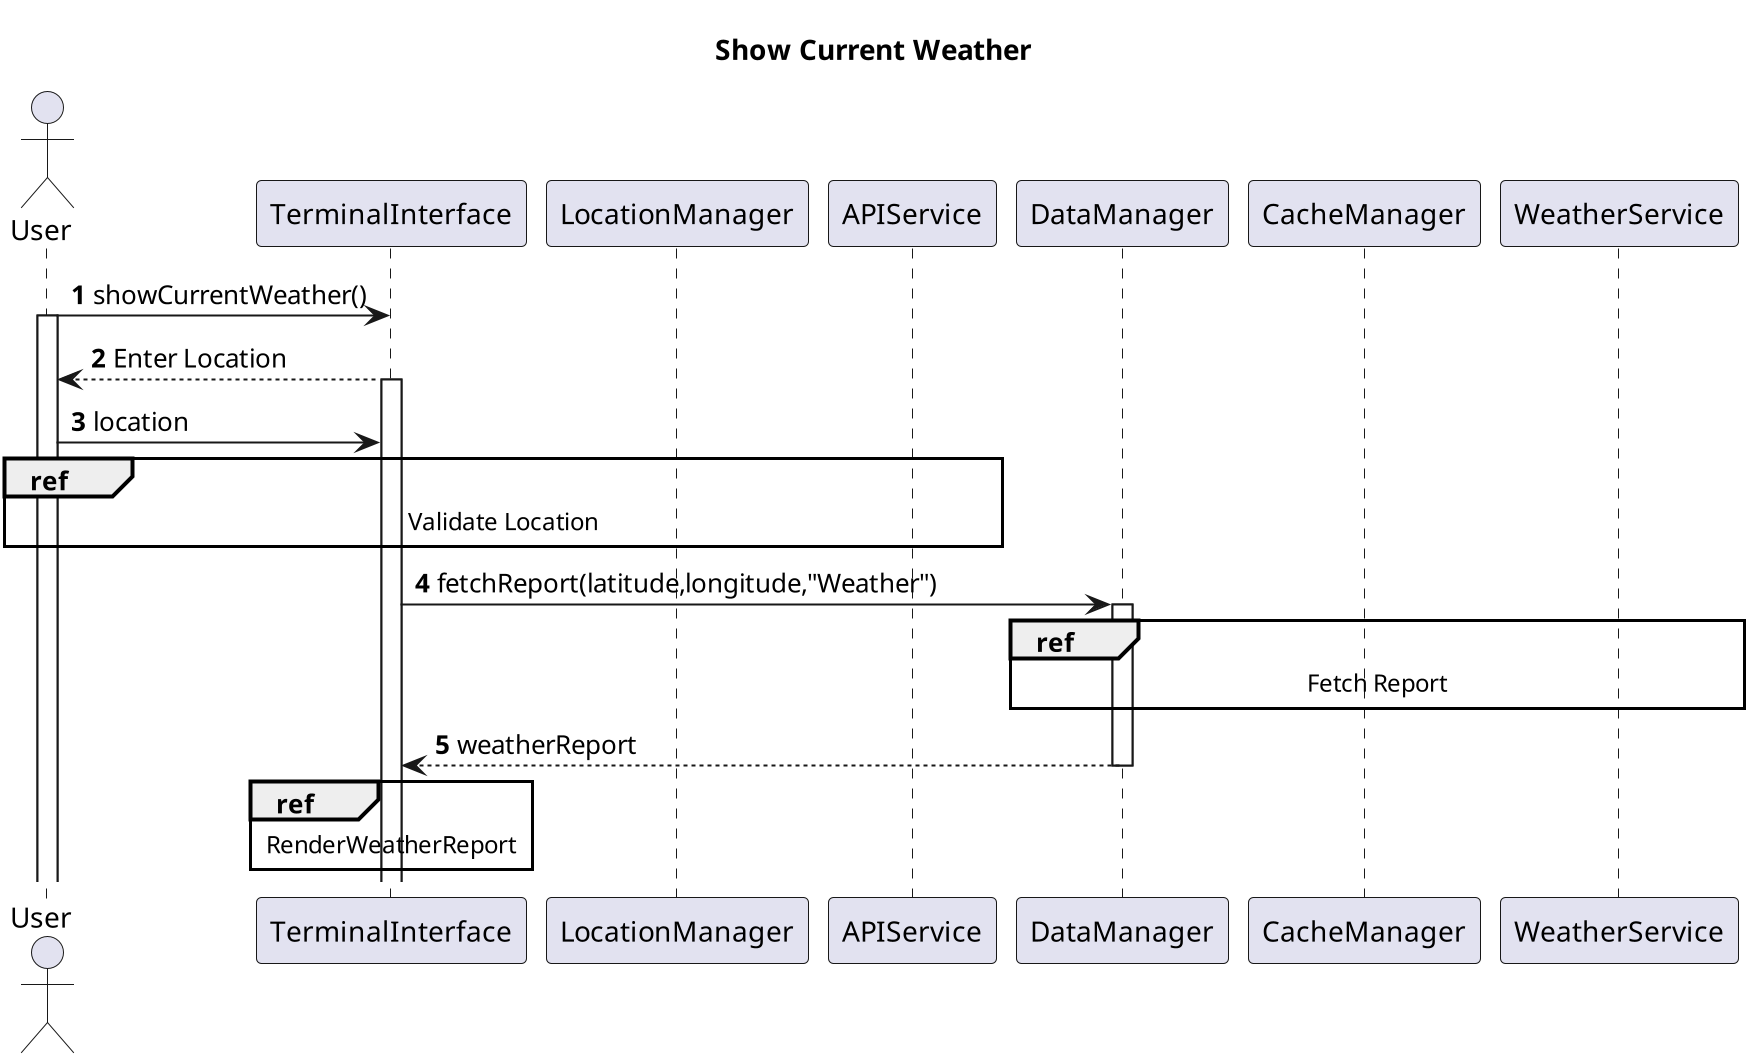

The diagram above was rendered by PlantUML. Its source (embedded in the PNG):
@startuml
title Show Current Weather
autonumber
actor User
participant TerminalInterface
participant LocationManager
participant APIService
participant DataManager
participant CacheManager
participant WeatherService

scale 2
User -> TerminalInterface: showCurrentWeather()
activate User
TerminalInterface --> User: Enter Location
activate TerminalInterface
User -> TerminalInterface: location

ref over User,TerminalInterface,LocationManager,APIService
    Validate Location
end ref

TerminalInterface -> DataManager: fetchReport(latitude,longitude,"Weather")
activate DataManager

ref over DataManager,CacheManager,WeatherService
    Fetch Report
end ref    

DataManager --> TerminalInterface: weatherReport
deactivate DataManager


ref over TerminalInterface
    RenderWeatherReport
end ref



@enduml